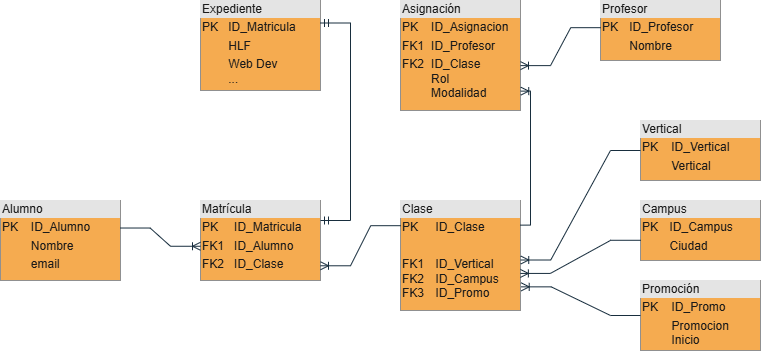

The diagram above was exported from draw.io. Its source (the exported page's mxGraphModel, read from the mxfile embedded in the PNG):
<mxGraphModel dx="1042" dy="527" grid="1" gridSize="10" guides="1" tooltips="1" connect="1" arrows="1" fold="1" page="1" pageScale="1" pageWidth="827" pageHeight="1169" math="0" shadow="0">
  <root>
    <mxCell id="WIyWlLk6GJQsqaUBKTNV-0" />
    <mxCell id="WIyWlLk6GJQsqaUBKTNV-1" parent="WIyWlLk6GJQsqaUBKTNV-0" />
    <mxCell id="WL4Tr_phed4kyisiEYZr-13" value="&lt;div style=&quot;box-sizing: border-box; width: 100%; background: rgb(228, 228, 228); padding: 2px;&quot;&gt;Alumno&lt;/div&gt;&lt;table style=&quot;width:100%;font-size:1em;&quot; cellpadding=&quot;2&quot; cellspacing=&quot;0&quot;&gt;&lt;tbody&gt;&lt;tr&gt;&lt;td&gt;PK&lt;/td&gt;&lt;td&gt;ID_Alumno&lt;/td&gt;&lt;/tr&gt;&lt;tr&gt;&lt;td&gt;&lt;br&gt;&lt;/td&gt;&lt;td&gt;Nombre&lt;/td&gt;&lt;/tr&gt;&lt;tr&gt;&lt;td&gt;&lt;/td&gt;&lt;td&gt;email&lt;/td&gt;&lt;/tr&gt;&lt;/tbody&gt;&lt;/table&gt;" style="verticalAlign=top;align=left;overflow=fill;html=1;whiteSpace=wrap;labelBackgroundColor=none;fillColor=#F5AB50;strokeColor=#909090;fontColor=#1A1A1A;" parent="WIyWlLk6GJQsqaUBKTNV-1" vertex="1">
      <mxGeometry y="280" width="120" height="80" as="geometry" />
    </mxCell>
    <mxCell id="WL4Tr_phed4kyisiEYZr-14" value="&lt;div style=&quot;box-sizing: border-box; width: 100%; background: rgb(228, 228, 228); padding: 2px;&quot;&gt;Clase&lt;/div&gt;&lt;table style=&quot;width:100%;font-size:1em;&quot; cellpadding=&quot;2&quot; cellspacing=&quot;0&quot;&gt;&lt;tbody&gt;&lt;tr&gt;&lt;td&gt;PK&lt;/td&gt;&lt;td&gt;ID_Clase&lt;/td&gt;&lt;/tr&gt;&lt;tr&gt;&lt;td&gt;&lt;br&gt;&lt;/td&gt;&lt;td&gt;&lt;br&gt;&lt;/td&gt;&lt;/tr&gt;&lt;tr&gt;&lt;td&gt;FK1&lt;br&gt;FK2&lt;br&gt;FK3&lt;br&gt;&lt;/td&gt;&lt;td&gt;ID_Vertical&lt;br&gt;ID_Campus&lt;br&gt;ID_Promo&lt;br&gt;&lt;/td&gt;&lt;/tr&gt;&lt;/tbody&gt;&lt;/table&gt;" style="verticalAlign=top;align=left;overflow=fill;html=1;whiteSpace=wrap;labelBackgroundColor=none;fillColor=#F5AB50;strokeColor=#909090;fontColor=#1A1A1A;" parent="WIyWlLk6GJQsqaUBKTNV-1" vertex="1">
      <mxGeometry x="400" y="280" width="120" height="110" as="geometry" />
    </mxCell>
    <mxCell id="WL4Tr_phed4kyisiEYZr-15" value="&lt;div style=&quot;box-sizing: border-box; width: 100%; background: rgb(228, 228, 228); padding: 2px;&quot;&gt;Asignación&lt;/div&gt;&lt;table style=&quot;width:100%;font-size:1em;&quot; cellpadding=&quot;2&quot; cellspacing=&quot;0&quot;&gt;&lt;tbody&gt;&lt;tr&gt;&lt;td&gt;PK&lt;/td&gt;&lt;td&gt;ID_Asignacion&lt;/td&gt;&lt;/tr&gt;&lt;tr&gt;&lt;td&gt;FK1&lt;/td&gt;&lt;td&gt;ID_Profesor&lt;/td&gt;&lt;/tr&gt;&lt;tr&gt;&lt;td&gt;FK2&lt;br&gt;&lt;br&gt;&lt;br&gt;&lt;/td&gt;&lt;td&gt;ID_Clase&lt;br&gt;Rol&lt;br&gt;Modalidad&lt;/td&gt;&lt;/tr&gt;&lt;/tbody&gt;&lt;/table&gt;" style="verticalAlign=top;align=left;overflow=fill;html=1;whiteSpace=wrap;labelBackgroundColor=none;fillColor=#F5AB50;strokeColor=#909090;fontColor=#1A1A1A;" parent="WIyWlLk6GJQsqaUBKTNV-1" vertex="1">
      <mxGeometry x="400" y="80" width="120" height="110" as="geometry" />
    </mxCell>
    <mxCell id="WL4Tr_phed4kyisiEYZr-16" value="&lt;div style=&quot;box-sizing: border-box; width: 100%; background: rgb(228, 228, 228); padding: 2px;&quot;&gt;Matrícula&lt;/div&gt;&lt;table style=&quot;width:100%;font-size:1em;&quot; cellpadding=&quot;2&quot; cellspacing=&quot;0&quot;&gt;&lt;tbody&gt;&lt;tr&gt;&lt;td&gt;PK&lt;/td&gt;&lt;td&gt;ID_Matricula&lt;/td&gt;&lt;/tr&gt;&lt;tr&gt;&lt;td&gt;FK1&lt;/td&gt;&lt;td&gt;ID_Alumno&lt;/td&gt;&lt;/tr&gt;&lt;tr&gt;&lt;td&gt;FK2&lt;/td&gt;&lt;td&gt;ID_Clase&lt;/td&gt;&lt;/tr&gt;&lt;/tbody&gt;&lt;/table&gt;" style="verticalAlign=top;align=left;overflow=fill;html=1;whiteSpace=wrap;labelBackgroundColor=none;fillColor=#F5AB50;strokeColor=#909090;fontColor=#1A1A1A;" parent="WIyWlLk6GJQsqaUBKTNV-1" vertex="1">
      <mxGeometry x="200" y="280" width="120" height="80" as="geometry" />
    </mxCell>
    <mxCell id="WL4Tr_phed4kyisiEYZr-17" value="&lt;div style=&quot;box-sizing: border-box; width: 100%; background: rgb(228, 228, 228); padding: 2px;&quot;&gt;Expediente&lt;/div&gt;&lt;table style=&quot;width:100%;font-size:1em;&quot; cellpadding=&quot;2&quot; cellspacing=&quot;0&quot;&gt;&lt;tbody&gt;&lt;tr&gt;&lt;td&gt;PK&lt;/td&gt;&lt;td&gt;ID_Matricula&lt;/td&gt;&lt;/tr&gt;&lt;tr&gt;&lt;td&gt;&lt;br&gt;&lt;/td&gt;&lt;td&gt;HLF&lt;/td&gt;&lt;/tr&gt;&lt;tr&gt;&lt;td&gt;&lt;/td&gt;&lt;td&gt;Web Dev&lt;br&gt;...&lt;/td&gt;&lt;/tr&gt;&lt;/tbody&gt;&lt;/table&gt;" style="verticalAlign=top;align=left;overflow=fill;html=1;whiteSpace=wrap;labelBackgroundColor=none;fillColor=#F5AB50;strokeColor=#909090;fontColor=#1A1A1A;" parent="WIyWlLk6GJQsqaUBKTNV-1" vertex="1">
      <mxGeometry x="200" y="80" width="120" height="90" as="geometry" />
    </mxCell>
    <mxCell id="WL4Tr_phed4kyisiEYZr-18" value="&lt;div style=&quot;box-sizing: border-box; width: 100%; background: rgb(228, 228, 228); padding: 2px;&quot;&gt;Profesor&lt;/div&gt;&lt;table style=&quot;width:100%;font-size:1em;&quot; cellpadding=&quot;2&quot; cellspacing=&quot;0&quot;&gt;&lt;tbody&gt;&lt;tr&gt;&lt;td&gt;PK&lt;/td&gt;&lt;td&gt;ID_Profesor&lt;/td&gt;&lt;/tr&gt;&lt;tr&gt;&lt;td&gt;&lt;br&gt;&lt;/td&gt;&lt;td&gt;Nombre&lt;/td&gt;&lt;/tr&gt;&lt;tr&gt;&lt;td&gt;&lt;br&gt;&lt;/td&gt;&lt;td&gt;&lt;br&gt;&lt;/td&gt;&lt;/tr&gt;&lt;/tbody&gt;&lt;/table&gt;" style="verticalAlign=top;align=left;overflow=fill;html=1;whiteSpace=wrap;labelBackgroundColor=none;fillColor=#F5AB50;strokeColor=#909090;fontColor=#1A1A1A;" parent="WIyWlLk6GJQsqaUBKTNV-1" vertex="1">
      <mxGeometry x="600" y="80" width="120" height="60" as="geometry" />
    </mxCell>
    <mxCell id="WL4Tr_phed4kyisiEYZr-19" value="&lt;div style=&quot;box-sizing: border-box; width: 100%; background: rgb(228, 228, 228); padding: 2px;&quot;&gt;Campus&lt;/div&gt;&lt;table style=&quot;width:100%;font-size:1em;&quot; cellpadding=&quot;2&quot; cellspacing=&quot;0&quot;&gt;&lt;tbody&gt;&lt;tr&gt;&lt;td&gt;PK&lt;/td&gt;&lt;td&gt;ID_Campus&lt;/td&gt;&lt;/tr&gt;&lt;tr&gt;&lt;td&gt;&lt;br&gt;&lt;/td&gt;&lt;td&gt;Ciudad&lt;/td&gt;&lt;/tr&gt;&lt;tr&gt;&lt;td&gt;&lt;/td&gt;&lt;td&gt;&lt;br&gt;&lt;/td&gt;&lt;/tr&gt;&lt;/tbody&gt;&lt;/table&gt;" style="verticalAlign=top;align=left;overflow=fill;html=1;whiteSpace=wrap;labelBackgroundColor=none;fillColor=#F5AB50;strokeColor=#909090;fontColor=#1A1A1A;" parent="WIyWlLk6GJQsqaUBKTNV-1" vertex="1">
      <mxGeometry x="640" y="280" width="120" height="60" as="geometry" />
    </mxCell>
    <mxCell id="WL4Tr_phed4kyisiEYZr-20" value="&lt;div style=&quot;box-sizing: border-box; width: 100%; background: rgb(228, 228, 228); padding: 2px;&quot;&gt;Promoción&lt;/div&gt;&lt;table style=&quot;width:100%;font-size:1em;&quot; cellpadding=&quot;2&quot; cellspacing=&quot;0&quot;&gt;&lt;tbody&gt;&lt;tr&gt;&lt;td&gt;PK&lt;/td&gt;&lt;td&gt;ID_Promo&lt;/td&gt;&lt;/tr&gt;&lt;tr&gt;&lt;td&gt;&lt;br&gt;&lt;/td&gt;&lt;td&gt;Promocion&lt;br&gt;Inicio&lt;/td&gt;&lt;/tr&gt;&lt;tr&gt;&lt;td&gt;&lt;/td&gt;&lt;td&gt;&lt;br&gt;&lt;/td&gt;&lt;/tr&gt;&lt;/tbody&gt;&lt;/table&gt;" style="verticalAlign=top;align=left;overflow=fill;html=1;whiteSpace=wrap;labelBackgroundColor=none;fillColor=#F5AB50;strokeColor=#909090;fontColor=#1A1A1A;" parent="WIyWlLk6GJQsqaUBKTNV-1" vertex="1">
      <mxGeometry x="640" y="360" width="120" height="70" as="geometry" />
    </mxCell>
    <mxCell id="WL4Tr_phed4kyisiEYZr-22" value="&lt;div style=&quot;box-sizing: border-box; width: 100%; background: rgb(228, 228, 228); padding: 2px;&quot;&gt;Vertical&lt;/div&gt;&lt;table style=&quot;width:100%;font-size:1em;&quot; cellpadding=&quot;2&quot; cellspacing=&quot;0&quot;&gt;&lt;tbody&gt;&lt;tr&gt;&lt;td&gt;PK&lt;/td&gt;&lt;td&gt;ID_Vertical&lt;/td&gt;&lt;/tr&gt;&lt;tr&gt;&lt;td&gt;&lt;br&gt;&lt;/td&gt;&lt;td&gt;Vertical&lt;/td&gt;&lt;/tr&gt;&lt;tr&gt;&lt;td&gt;&lt;/td&gt;&lt;td&gt;&lt;br&gt;&lt;/td&gt;&lt;/tr&gt;&lt;/tbody&gt;&lt;/table&gt;" style="verticalAlign=top;align=left;overflow=fill;html=1;whiteSpace=wrap;labelBackgroundColor=none;fillColor=#F5AB50;strokeColor=#909090;fontColor=#1A1A1A;" parent="WIyWlLk6GJQsqaUBKTNV-1" vertex="1">
      <mxGeometry x="640" y="200" width="120" height="60" as="geometry" />
    </mxCell>
    <mxCell id="WL4Tr_phed4kyisiEYZr-23" value="" style="edgeStyle=entityRelationEdgeStyle;fontSize=12;html=1;endArrow=ERoneToMany;rounded=0;exitX=0.997;exitY=0.344;exitDx=0;exitDy=0;exitPerimeter=0;entryX=0;entryY=0.572;entryDx=0;entryDy=0;entryPerimeter=0;labelBackgroundColor=none;strokeColor=#182E3E;fontColor=default;" parent="WIyWlLk6GJQsqaUBKTNV-1" source="WL4Tr_phed4kyisiEYZr-13" target="WL4Tr_phed4kyisiEYZr-16" edge="1">
      <mxGeometry width="100" height="100" relative="1" as="geometry">
        <mxPoint x="400" y="330" as="sourcePoint" />
        <mxPoint x="190" y="340" as="targetPoint" />
      </mxGeometry>
    </mxCell>
    <mxCell id="WL4Tr_phed4kyisiEYZr-24" value="" style="edgeStyle=entityRelationEdgeStyle;fontSize=12;html=1;endArrow=ERoneToMany;rounded=0;entryX=1;entryY=0.816;entryDx=0;entryDy=0;exitX=0.002;exitY=0.229;exitDx=0;exitDy=0;exitPerimeter=0;entryPerimeter=0;labelBackgroundColor=none;strokeColor=#182E3E;fontColor=default;" parent="WIyWlLk6GJQsqaUBKTNV-1" source="WL4Tr_phed4kyisiEYZr-14" target="WL4Tr_phed4kyisiEYZr-16" edge="1">
      <mxGeometry width="100" height="100" relative="1" as="geometry">
        <mxPoint x="380" y="310" as="sourcePoint" />
        <mxPoint x="500" y="330" as="targetPoint" />
      </mxGeometry>
    </mxCell>
    <mxCell id="WL4Tr_phed4kyisiEYZr-25" value="" style="edgeStyle=entityRelationEdgeStyle;fontSize=12;html=1;endArrow=ERoneToMany;rounded=0;exitX=0;exitY=0.5;exitDx=0;exitDy=0;entryX=1.002;entryY=0.541;entryDx=0;entryDy=0;entryPerimeter=0;labelBackgroundColor=none;strokeColor=#182E3E;fontColor=default;" parent="WIyWlLk6GJQsqaUBKTNV-1" source="WL4Tr_phed4kyisiEYZr-22" target="WL4Tr_phed4kyisiEYZr-14" edge="1">
      <mxGeometry width="100" height="100" relative="1" as="geometry">
        <mxPoint x="570" y="280" as="sourcePoint" />
        <mxPoint x="530" y="340" as="targetPoint" />
      </mxGeometry>
    </mxCell>
    <mxCell id="WL4Tr_phed4kyisiEYZr-26" value="" style="edgeStyle=entityRelationEdgeStyle;fontSize=12;html=1;endArrow=ERoneToMany;rounded=0;entryX=0.999;entryY=0.663;entryDx=0;entryDy=0;entryPerimeter=0;exitX=0.002;exitY=0.663;exitDx=0;exitDy=0;exitPerimeter=0;labelBackgroundColor=none;strokeColor=#182E3E;fontColor=default;" parent="WIyWlLk6GJQsqaUBKTNV-1" source="WL4Tr_phed4kyisiEYZr-19" target="WL4Tr_phed4kyisiEYZr-14" edge="1">
      <mxGeometry width="100" height="100" relative="1" as="geometry">
        <mxPoint x="590" y="370" as="sourcePoint" />
        <mxPoint x="610" y="330" as="targetPoint" />
      </mxGeometry>
    </mxCell>
    <mxCell id="WL4Tr_phed4kyisiEYZr-27" value="" style="edgeStyle=entityRelationEdgeStyle;fontSize=12;html=1;endArrow=ERoneToMany;rounded=0;exitX=0;exitY=0.5;exitDx=0;exitDy=0;entryX=1.006;entryY=0.785;entryDx=0;entryDy=0;entryPerimeter=0;labelBackgroundColor=none;strokeColor=#182E3E;fontColor=default;" parent="WIyWlLk6GJQsqaUBKTNV-1" source="WL4Tr_phed4kyisiEYZr-20" target="WL4Tr_phed4kyisiEYZr-14" edge="1">
      <mxGeometry width="100" height="100" relative="1" as="geometry">
        <mxPoint x="570" y="430" as="sourcePoint" />
        <mxPoint x="670" y="330" as="targetPoint" />
      </mxGeometry>
    </mxCell>
    <mxCell id="WL4Tr_phed4kyisiEYZr-29" value="" style="edgeStyle=entityRelationEdgeStyle;fontSize=12;html=1;endArrow=ERmandOne;startArrow=ERmandOne;rounded=0;entryX=1;entryY=0.25;entryDx=0;entryDy=0;labelBackgroundColor=none;strokeColor=#182E3E;fontColor=default;" parent="WIyWlLk6GJQsqaUBKTNV-1" target="WL4Tr_phed4kyisiEYZr-17" edge="1">
      <mxGeometry width="100" height="100" relative="1" as="geometry">
        <mxPoint x="320" y="300" as="sourcePoint" />
        <mxPoint x="130" y="182.48" as="targetPoint" />
      </mxGeometry>
    </mxCell>
    <mxCell id="WL4Tr_phed4kyisiEYZr-30" value="" style="edgeStyle=entityRelationEdgeStyle;fontSize=12;html=1;endArrow=ERoneToMany;rounded=0;exitX=0.002;exitY=0.453;exitDx=0;exitDy=0;exitPerimeter=0;entryX=1;entryY=0.592;entryDx=0;entryDy=0;entryPerimeter=0;labelBackgroundColor=none;strokeColor=#182E3E;fontColor=default;" parent="WIyWlLk6GJQsqaUBKTNV-1" source="WL4Tr_phed4kyisiEYZr-18" target="WL4Tr_phed4kyisiEYZr-15" edge="1">
      <mxGeometry width="100" height="100" relative="1" as="geometry">
        <mxPoint x="430" y="200" as="sourcePoint" />
        <mxPoint x="530" y="100" as="targetPoint" />
      </mxGeometry>
    </mxCell>
    <mxCell id="WL4Tr_phed4kyisiEYZr-31" value="" style="fontSize=12;html=1;endArrow=ERoneToMany;rounded=0;edgeStyle=orthogonalEdgeStyle;exitX=0.997;exitY=0.224;exitDx=0;exitDy=0;exitPerimeter=0;entryX=1.002;entryY=0.824;entryDx=0;entryDy=0;entryPerimeter=0;labelBackgroundColor=none;strokeColor=#182E3E;fontColor=default;" parent="WIyWlLk6GJQsqaUBKTNV-1" source="WL4Tr_phed4kyisiEYZr-14" target="WL4Tr_phed4kyisiEYZr-15" edge="1">
      <mxGeometry width="100" height="100" relative="1" as="geometry">
        <mxPoint x="600" y="300" as="sourcePoint" />
        <mxPoint x="550" y="190" as="targetPoint" />
      </mxGeometry>
    </mxCell>
  </root>
</mxGraphModel>